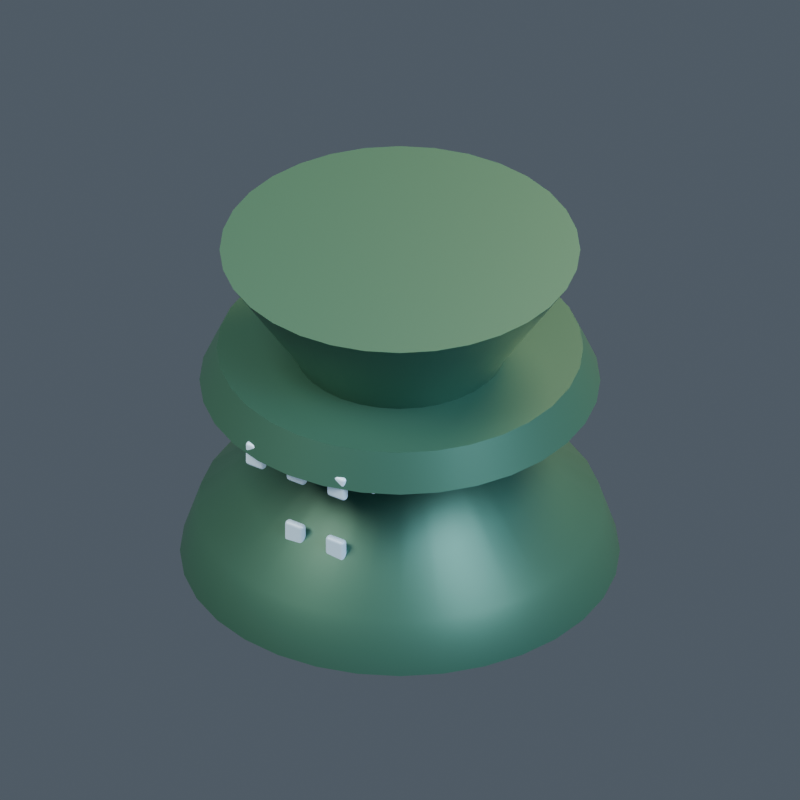 # Source: model.blend  (saved by Blender 4.5.92; exported with 4.5.12 LTS)
import bpy
from mathutils import Matrix  # noqa: F401  (used for matrix-valued properties, if any)

bpy.ops.wm.read_factory_settings(use_empty=True)
scene = bpy.context.scene
scene.name = '096 | Volition'

# ---- collections
col_mk11___volition = bpy.data.collections.new('MK11 | Volition'); scene.collection.children.link(col_mk11___volition)

# ---- materials (node trees are filled in below, after node groups)
mat_mikotaj___body = bpy.data.materials.new('mikotaj | body')
mat_mikotaj___body.diffuse_color = (0.055, 0.16, 0.115, 1.0)
mat_mikotaj___light = bpy.data.materials.new('mikotaj | light')
mat_mikotaj___light.diffuse_color = (0.55, 0.78, 1.0, 1.0)

# ---- material node trees
mat_mikotaj___body.use_nodes = True; mat_mikotaj___body.node_tree.nodes.clear()
_N = mat_mikotaj___body.node_tree.nodes; _L = mat_mikotaj___body.node_tree.links
n0 = _N.new('ShaderNodeBsdfPrincipled'); n0.name = 'Principled BSDF'; n0.location = (-200, 100)
n0.inputs[0].default_value = (0.055, 0.16, 0.115, 1.0)
n0.inputs[1].default_value = 0.45
n0.inputs[2].default_value = 0.43
n0.inputs[27].default_value = (0.055, 0.16, 0.115, 1.0)
n1 = _N.new('ShaderNodeOutputMaterial'); n1.name = 'Material Output'; n1.location = (200, 100)
_L.new(n0.outputs[0], n1.inputs[0])
n1.is_active_output = True
mat_mikotaj___light.use_nodes = True; mat_mikotaj___light.node_tree.nodes.clear()
_N = mat_mikotaj___light.node_tree.nodes; _L = mat_mikotaj___light.node_tree.links
n0 = _N.new('ShaderNodeBsdfPrincipled'); n0.name = 'Principled BSDF'; n0.location = (-200, 100)
n0.inputs[0].default_value = (0.55, 0.78, 1.0, 1.0)
n0.inputs[1].default_value = 0.1
n0.inputs[2].default_value = 0.43
n0.inputs[27].default_value = (0.55, 0.78, 1.0, 1.0)
n0.inputs[28].default_value = 0.25
n1 = _N.new('ShaderNodeOutputMaterial'); n1.name = 'Material Output'; n1.location = (200, 100)
_L.new(n0.outputs[0], n1.inputs[0])
n1.is_active_output = True

# ---- world
world_openfa_ambient = bpy.data.worlds.new('OpenFA ambient'); scene.world = world_openfa_ambient
world_openfa_ambient.use_nodes = True; world_openfa_ambient.node_tree.nodes.clear()
_N = world_openfa_ambient.node_tree.nodes; _L = world_openfa_ambient.node_tree.links
n0 = _N.new('ShaderNodeBackground'); n0.name = 'Background'; n0.location = (-200, 100)
n0.inputs[0].default_value = (0.19, 0.24, 0.3, 1.0)
n0.inputs[1].default_value = 0.45
n1 = _N.new('ShaderNodeOutputWorld'); n1.name = 'World Output'; n1.location = (200, 100)
_L.new(n0.outputs[0], n1.inputs[0])
n1.is_active_output = True

# ---- cameras
cam_camera = bpy.data.cameras.new('Camera')
cam_camera.type = 'ORTHO'
cam_camera.clip_end = 100.0
cam_camera.ortho_scale = 3.272

# ---- lights
light_area = bpy.data.lights.new('Area', 'AREA')
light_area.color = (1.0, 0.91, 0.78)
light_area.energy = 1100.0
light_area.size = 5.0
light_area.size_y = 1.0
light_area_001 = bpy.data.lights.new('Area.001', 'AREA')
light_area_001.color = (0.65, 0.83, 1.0)
light_area_001.energy = 650.0
light_area_001.size = 4.0
light_area_001.size_y = 1.0
light_area_002 = bpy.data.lights.new('Area.002', 'AREA')
light_area_002.color = (1.0, 0.66, 0.35)
light_area_002.energy = 900.0
light_area_002.size = 3.0
light_area_002.size_y = 1.0

# ---- meshes
me_flared_spindle_column_mesh = bpy.data.meshes.new('Flared spindle column mesh')
me_flared_spindle_column_mesh.from_pydata([(0.9, 0.0, 0.0), (0.8827, 0.1756, 0.0), (0.8315, 0.3444, 0.0), (0.7483, 0.5, 0.0), (0.6364, 0.6364, 0.0), (0.5, 0.7483, 0.0), (0.3444, 0.8315, 0.0), (0.1756, 0.8827, 0.0), (5.511e-17, 0.9, 0.0), (-0.1756, 0.8827, 0.0), (-0.3444, 0.8315, 0.0), (-0.5, 0.7483, 0.0), (-0.6364, 0.6364, 0.0), (-0.7483, 0.5, 0.0), (-0.8315, 0.3444, 0.0), (-0.8827, 0.1756, 0.0), (-0.9, 1.102e-16, 0.0), (-0.8827, -0.1756, 0.0), (-0.8315, -0.3444, 0.0), (-0.7483, -0.5, 0.0), (-0.6364, -0.6364, 0.0), (-0.5, -0.7483, 0.0), (-0.3444, -0.8315, 0.0), (-0.1756, -0.8827, 0.0), (-1.653e-16, -0.9, 0.0), (0.1756, -0.8827, 0.0), (0.3444, -0.8315, 0.0), (0.5, -0.7483, 0.0), (0.6364, -0.6364, 0.0), (0.7483, -0.5, 0.0), (0.8315, -0.3444, 0.0), (0.8827, -0.1756, 0.0), (0.828, 0.0, 0.225), (0.8121, 0.1615, 0.225), (0.765, 0.3169, 0.225), (0.6885, 0.46, 0.225), (0.5855, 0.5855, 0.225), (0.46, 0.6885, 0.225), (0.3169, 0.765, 0.225), (0.1615, 0.8121, 0.225), (5.07e-17, 0.828, 0.225), (-0.1615, 0.8121, 0.225), (-0.3169, 0.765, 0.225), (-0.46, 0.6885, 0.225), (-0.5855, 0.5855, 0.225), (-0.6885, 0.46, 0.225), (-0.765, 0.3169, 0.225), (-0.8121, 0.1615, 0.225), (-0.828, 1.014e-16, 0.225), (-0.8121, -0.1615, 0.225), (-0.765, -0.3169, 0.225), (-0.6885, -0.46, 0.225), (-0.5855, -0.5855, 0.225), (-0.46, -0.6885, 0.225), (-0.3169, -0.765, 0.225), (-0.1615, -0.8121, 0.225), (-1.521e-16, -0.828, 0.225), (0.1615, -0.8121, 0.225), (0.3169, -0.765, 0.225), (0.46, -0.6885, 0.225), (0.5855, -0.5855, 0.225), (0.6885, -0.46, 0.225), (0.765, -0.3169, 0.225), (0.8121, -0.1615, 0.225), (0.315, 0.0, 0.66), (0.3089, 0.06145, 0.66), (0.291, 0.1205, 0.66), (0.2619, 0.175, 0.66), (0.2227, 0.2227, 0.66), (0.175, 0.2619, 0.66), (0.1205, 0.291, 0.66), (0.06145, 0.3089, 0.66), (1.929e-17, 0.315, 0.66), (-0.06145, 0.3089, 0.66), (-0.1205, 0.291, 0.66), (-0.175, 0.2619, 0.66), (-0.2227, 0.2227, 0.66), (-0.2619, 0.175, 0.66), (-0.291, 0.1205, 0.66), (-0.3089, 0.06145, 0.66), (-0.315, 3.858e-17, 0.66), (-0.3089, -0.06145, 0.66), (-0.291, -0.1205, 0.66), (-0.2619, -0.175, 0.66), (-0.2227, -0.2227, 0.66), (-0.175, -0.2619, 0.66), (-0.1205, -0.291, 0.66), (-0.06145, -0.3089, 0.66), (-5.786e-17, -0.315, 0.66), (0.06145, -0.3089, 0.66), (0.1205, -0.291, 0.66), (0.175, -0.2619, 0.66), (0.2227, -0.2227, 0.66), (0.2619, -0.175, 0.66), (0.291, -0.1205, 0.66), (0.3089, -0.06145, 0.66), (0.45, 0.0, 1.05), (0.4414, 0.08779, 1.05), (0.4157, 0.1722, 1.05), (0.3742, 0.25, 1.05), (0.3182, 0.3182, 1.05), (0.25, 0.3742, 1.05), (0.1722, 0.4157, 1.05), (0.08779, 0.4414, 1.05), (2.755e-17, 0.45, 1.05), (-0.08779, 0.4414, 1.05), (-0.1722, 0.4157, 1.05), (-0.25, 0.3742, 1.05), (-0.3182, 0.3182, 1.05), (-0.3742, 0.25, 1.05), (-0.4157, 0.1722, 1.05), (-0.4414, 0.08779, 1.05), (-0.45, 5.511e-17, 1.05), (-0.4414, -0.08779, 1.05), (-0.4157, -0.1722, 1.05), (-0.3742, -0.25, 1.05), (-0.3182, -0.3182, 1.05), (-0.25, -0.3742, 1.05), (-0.1722, -0.4157, 1.05), (-0.08779, -0.4414, 1.05), (-8.266e-17, -0.45, 1.05), (0.08779, -0.4414, 1.05), (0.1722, -0.4157, 1.05), (0.25, -0.3742, 1.05), (0.3182, -0.3182, 1.05), (0.3742, -0.25, 1.05), (0.4157, -0.1722, 1.05), (0.4414, -0.08779, 1.05), (0.738, 0.0, 1.5), (0.7238, 0.144, 1.5), (0.6818, 0.2824, 1.5), (0.6136, 0.41, 1.5), (0.5218, 0.5218, 1.5), (0.41, 0.6136, 1.5), (0.2824, 0.6818, 1.5), (0.144, 0.7238, 1.5), (4.519e-17, 0.738, 1.5), (-0.144, 0.7238, 1.5), (-0.2824, 0.6818, 1.5), (-0.41, 0.6136, 1.5), (-0.5218, 0.5218, 1.5), (-0.6136, 0.41, 1.5), (-0.6818, 0.2824, 1.5), (-0.7238, 0.144, 1.5), (-0.738, 9.038e-17, 1.5), (-0.7238, -0.144, 1.5), (-0.6818, -0.2824, 1.5), (-0.6136, -0.41, 1.5), (-0.5218, -0.5218, 1.5), (-0.41, -0.6136, 1.5), (-0.2824, -0.6818, 1.5), (-0.144, -0.7238, 1.5), (-1.356e-16, -0.738, 1.5), (0.144, -0.7238, 1.5), (0.2824, -0.6818, 1.5), (0.41, -0.6136, 1.5), (0.5218, -0.5218, 1.5), (0.6136, -0.41, 1.5), (0.6818, -0.2824, 1.5), (0.7238, -0.144, 1.5)], [], [(31, 30, 29, 28, 27, 26, 25, 24, 23, 22, 21, 20, 19, 18, 17, 16, 15, 14, 13, 12, 11, 10, 9, 8, 7, 6, 5, 4, 3, 2, 1, 0), (0, 1, 33, 32), (1, 2, 34, 33), (2, 3, 35, 34), (3, 4, 36, 35), (4, 5, 37, 36), (5, 6, 38, 37), (6, 7, 39, 38), (7, 8, 40, 39), (8, 9, 41, 40), (9, 10, 42, 41), (10, 11, 43, 42), (11, 12, 44, 43), (12, 13, 45, 44), (13, 14, 46, 45), (14, 15, 47, 46), (15, 16, 48, 47), (16, 17, 49, 48), (17, 18, 50, 49), (18, 19, 51, 50), (19, 20, 52, 51), (20, 21, 53, 52), (21, 22, 54, 53), (22, 23, 55, 54), (23, 24, 56, 55), (24, 25, 57, 56), (25, 26, 58, 57), (26, 27, 59, 58), (27, 28, 60, 59), (28, 29, 61, 60), (29, 30, 62, 61), (30, 31, 63, 62), (31, 0, 32, 63), (32, 33, 65, 64), (33, 34, 66, 65), (34, 35, 67, 66), (35, 36, 68, 67), (36, 37, 69, 68), (37, 38, 70, 69), (38, 39, 71, 70), (39, 40, 72, 71), (40, 41, 73, 72), (41, 42, 74, 73), (42, 43, 75, 74), (43, 44, 76, 75), (44, 45, 77, 76), (45, 46, 78, 77), (46, 47, 79, 78), (47, 48, 80, 79), (48, 49, 81, 80), (49, 50, 82, 81), (50, 51, 83, 82), (51, 52, 84, 83), (52, 53, 85, 84), (53, 54, 86, 85), (54, 55, 87, 86), (55, 56, 88, 87), (56, 57, 89, 88), (57, 58, 90, 89), (58, 59, 91, 90), (59, 60, 92, 91), (60, 61, 93, 92), (61, 62, 94, 93), (62, 63, 95, 94), (63, 32, 64, 95), (64, 65, 97, 96), (65, 66, 98, 97), (66, 67, 99, 98), (67, 68, 100, 99), (68, 69, 101, 100), (69, 70, 102, 101), (70, 71, 103, 102), (71, 72, 104, 103), (72, 73, 105, 104), (73, 74, 106, 105), (74, 75, 107, 106), (75, 76, 108, 107), (76, 77, 109, 108), (77, 78, 110, 109), (78, 79, 111, 110), (79, 80, 112, 111), (80, 81, 113, 112), (81, 82, 114, 113), (82, 83, 115, 114), (83, 84, 116, 115), (84, 85, 117, 116), (85, 86, 118, 117), (86, 87, 119, 118), (87, 88, 120, 119), (88, 89, 121, 120), (89, 90, 122, 121), (90, 91, 123, 122), (91, 92, 124, 123), (92, 93, 125, 124), (93, 94, 126, 125), (94, 95, 127, 126), (95, 64, 96, 127), (96, 97, 129, 128), (97, 98, 130, 129), (98, 99, 131, 130), (99, 100, 132, 131), (100, 101, 133, 132), (101, 102, 134, 133), (102, 103, 135, 134), (103, 104, 136, 135), (104, 105, 137, 136), (105, 106, 138, 137), (106, 107, 139, 138), (107, 108, 140, 139), (108, 109, 141, 140), (109, 110, 142, 141), (110, 111, 143, 142), (111, 112, 144, 143), (112, 113, 145, 144), (113, 114, 146, 145), (114, 115, 147, 146), (115, 116, 148, 147), (116, 117, 149, 148), (117, 118, 150, 149), (118, 119, 151, 150), (119, 120, 152, 151), (120, 121, 153, 152), (121, 122, 154, 153), (122, 123, 155, 154), (123, 124, 156, 155), (124, 125, 157, 156), (125, 126, 158, 157), (126, 127, 159, 158), (127, 96, 128, 159), (128, 129, 130, 131, 132, 133, 134, 135, 136, 137, 138, 139, 140, 141, 142, 143, 144, 145, 146, 147, 148, 149, 150, 151, 152, 153, 154, 155, 156, 157, 158, 159)])
me_flared_spindle_column_mesh.polygons.foreach_set('use_smooth', [0, 1, 1, 1, 1, 1, 1, 1, 1, 1, 1, 1, 1, 1, 1, 1, 1, 1, 1, 1, 1, 1, 1, 1, 1, 1, 1, 1, 1, 1, 1, 1, 1, 1, 1, 1, 1, 1, 1, 1, 1, 1, 1, 1, 1, 1, 1, 1, 1, 1, 1, 1, 1, 1, 1, 1, 1, 1, 1, 1, 1, 1, 1, 1, 1, 1, 1, 1, 1, 1, 1, 1, 1, 1, 1, 1, 1, 1, 1, 1, 1, 1, 1, 1, 1, 1, 1, 1, 1, 1, 1, 1, 1, 1, 1, 1, 1, 1, 1, 1, 1, 1, 1, 1, 1, 1, 1, 1, 1, 1, 1, 1, 1, 1, 1, 1, 1, 1, 1, 1, 1, 1, 1, 1, 1, 1, 1, 1, 1, 0])
me_flared_spindle_column_mesh.materials.append(mat_mikotaj___body)
me_flared_spindle_column_mesh.update()
me_cube = bpy.data.meshes.new('Cube')
me_cube.from_pydata([(-0.045, -0.0175, -0.055), (-0.045, -0.0175, 0.055), (-0.045, 0.0175, -0.055), (-0.045, 0.0175, 0.055), (0.045, -0.0175, -0.055), (0.045, -0.0175, 0.055), (0.045, 0.0175, -0.055), (0.045, 0.0175, 0.055)], [], [(0, 1, 3, 2), (2, 3, 7, 6), (6, 7, 5, 4), (4, 5, 1, 0), (2, 6, 4, 0), (7, 3, 1, 5)])
_uv = me_cube.uv_layers.new(name='UVMap')
_uv.uv.foreach_set('vector', [0.375, 0.0, 0.625, 0.0, 0.625, 0.25, 0.375, 0.25, 0.375, 0.25, 0.625, 0.25, 0.625, 0.5, 0.375, 0.5, 0.375, 0.5, 0.625, 0.5, 0.625, 0.75, 0.375, 0.75, 0.375, 0.75, 0.625, 0.75, 0.625, 1.0, 0.375, 1.0, 0.125, 0.5, 0.375, 0.5, 0.375, 0.75, 0.125, 0.75, 0.625, 0.5, 0.875, 0.5, 0.875, 0.75, 0.625, 0.75])
me_cube.materials.append(mat_mikotaj___light)
me_cube.update()
me_cube_001 = bpy.data.meshes.new('Cube.001')
me_cube_001.from_pydata([(-0.045, -0.0175, -0.055), (-0.045, -0.0175, 0.055), (-0.045, 0.0175, -0.055), (-0.045, 0.0175, 0.055), (0.045, -0.0175, -0.055), (0.045, -0.0175, 0.055), (0.045, 0.0175, -0.055), (0.045, 0.0175, 0.055)], [], [(0, 1, 3, 2), (2, 3, 7, 6), (6, 7, 5, 4), (4, 5, 1, 0), (2, 6, 4, 0), (7, 3, 1, 5)])
_uv = me_cube_001.uv_layers.new(name='UVMap')
_uv.uv.foreach_set('vector', [0.375, 0.0, 0.625, 0.0, 0.625, 0.25, 0.375, 0.25, 0.375, 0.25, 0.625, 0.25, 0.625, 0.5, 0.375, 0.5, 0.375, 0.5, 0.625, 0.5, 0.625, 0.75, 0.375, 0.75, 0.375, 0.75, 0.625, 0.75, 0.625, 1.0, 0.375, 1.0, 0.125, 0.5, 0.375, 0.5, 0.375, 0.75, 0.125, 0.75, 0.625, 0.5, 0.875, 0.5, 0.875, 0.75, 0.625, 0.75])
me_cube_001.materials.append(mat_mikotaj___light)
me_cube_001.update()
me_cube_002 = bpy.data.meshes.new('Cube.002')
me_cube_002.from_pydata([(-0.045, -0.0175, -0.055), (-0.045, -0.0175, 0.055), (-0.045, 0.0175, -0.055), (-0.045, 0.0175, 0.055), (0.045, -0.0175, -0.055), (0.045, -0.0175, 0.055), (0.045, 0.0175, -0.055), (0.045, 0.0175, 0.055)], [], [(0, 1, 3, 2), (2, 3, 7, 6), (6, 7, 5, 4), (4, 5, 1, 0), (2, 6, 4, 0), (7, 3, 1, 5)])
_uv = me_cube_002.uv_layers.new(name='UVMap')
_uv.uv.foreach_set('vector', [0.375, 0.0, 0.625, 0.0, 0.625, 0.25, 0.375, 0.25, 0.375, 0.25, 0.625, 0.25, 0.625, 0.5, 0.375, 0.5, 0.375, 0.5, 0.625, 0.5, 0.625, 0.75, 0.375, 0.75, 0.375, 0.75, 0.625, 0.75, 0.625, 1.0, 0.375, 1.0, 0.125, 0.5, 0.375, 0.5, 0.375, 0.75, 0.125, 0.75, 0.625, 0.5, 0.875, 0.5, 0.875, 0.75, 0.625, 0.75])
me_cube_002.materials.append(mat_mikotaj___light)
me_cube_002.update()
me_cube_003 = bpy.data.meshes.new('Cube.003')
me_cube_003.from_pydata([(-0.045, -0.0175, -0.055), (-0.045, -0.0175, 0.055), (-0.045, 0.0175, -0.055), (-0.045, 0.0175, 0.055), (0.045, -0.0175, -0.055), (0.045, -0.0175, 0.055), (0.045, 0.0175, -0.055), (0.045, 0.0175, 0.055)], [], [(0, 1, 3, 2), (2, 3, 7, 6), (6, 7, 5, 4), (4, 5, 1, 0), (2, 6, 4, 0), (7, 3, 1, 5)])
_uv = me_cube_003.uv_layers.new(name='UVMap')
_uv.uv.foreach_set('vector', [0.375, 0.0, 0.625, 0.0, 0.625, 0.25, 0.375, 0.25, 0.375, 0.25, 0.625, 0.25, 0.625, 0.5, 0.375, 0.5, 0.375, 0.5, 0.625, 0.5, 0.625, 0.75, 0.375, 0.75, 0.375, 0.75, 0.625, 0.75, 0.625, 1.0, 0.375, 1.0, 0.125, 0.5, 0.375, 0.5, 0.375, 0.75, 0.125, 0.75, 0.625, 0.5, 0.875, 0.5, 0.875, 0.75, 0.625, 0.75])
me_cube_003.materials.append(mat_mikotaj___light)
me_cube_003.update()
me_cube_004 = bpy.data.meshes.new('Cube.004')
me_cube_004.from_pydata([(-0.045, -0.0175, -0.055), (-0.045, -0.0175, 0.055), (-0.045, 0.0175, -0.055), (-0.045, 0.0175, 0.055), (0.045, -0.0175, -0.055), (0.045, -0.0175, 0.055), (0.045, 0.0175, -0.055), (0.045, 0.0175, 0.055)], [], [(0, 1, 3, 2), (2, 3, 7, 6), (6, 7, 5, 4), (4, 5, 1, 0), (2, 6, 4, 0), (7, 3, 1, 5)])
_uv = me_cube_004.uv_layers.new(name='UVMap')
_uv.uv.foreach_set('vector', [0.375, 0.0, 0.625, 0.0, 0.625, 0.25, 0.375, 0.25, 0.375, 0.25, 0.625, 0.25, 0.625, 0.5, 0.375, 0.5, 0.375, 0.5, 0.625, 0.5, 0.625, 0.75, 0.375, 0.75, 0.375, 0.75, 0.625, 0.75, 0.625, 1.0, 0.375, 1.0, 0.125, 0.5, 0.375, 0.5, 0.375, 0.75, 0.125, 0.75, 0.625, 0.5, 0.875, 0.5, 0.875, 0.75, 0.625, 0.75])
me_cube_004.materials.append(mat_mikotaj___light)
me_cube_004.update()
me_cube_005 = bpy.data.meshes.new('Cube.005')
me_cube_005.from_pydata([(-0.045, -0.0175, -0.055), (-0.045, -0.0175, 0.055), (-0.045, 0.0175, -0.055), (-0.045, 0.0175, 0.055), (0.045, -0.0175, -0.055), (0.045, -0.0175, 0.055), (0.045, 0.0175, -0.055), (0.045, 0.0175, 0.055)], [], [(0, 1, 3, 2), (2, 3, 7, 6), (6, 7, 5, 4), (4, 5, 1, 0), (2, 6, 4, 0), (7, 3, 1, 5)])
_uv = me_cube_005.uv_layers.new(name='UVMap')
_uv.uv.foreach_set('vector', [0.375, 0.0, 0.625, 0.0, 0.625, 0.25, 0.375, 0.25, 0.375, 0.25, 0.625, 0.25, 0.625, 0.5, 0.375, 0.5, 0.375, 0.5, 0.625, 0.5, 0.625, 0.75, 0.375, 0.75, 0.375, 0.75, 0.625, 0.75, 0.625, 1.0, 0.375, 1.0, 0.125, 0.5, 0.375, 0.5, 0.375, 0.75, 0.125, 0.75, 0.625, 0.5, 0.875, 0.5, 0.875, 0.75, 0.625, 0.75])
me_cube_005.materials.append(mat_mikotaj___light)
me_cube_005.update()
me_spindle_saucer_platform_mesh = bpy.data.meshes.new('Spindle saucer platform mesh')
me_spindle_saucer_platform_mesh.from_pydata([(0.35, 0.0, 0.75), (0.3433, 0.06828, 0.75), (0.3234, 0.1339, 0.75), (0.291, 0.1944, 0.75), (0.2475, 0.2475, 0.75), (0.1944, 0.291, 0.75), (0.1339, 0.3234, 0.75), (0.06828, 0.3433, 0.75), (2.143e-17, 0.35, 0.75), (-0.06828, 0.3433, 0.75), (-0.1339, 0.3234, 0.75), (-0.1944, 0.291, 0.75), (-0.2475, 0.2475, 0.75), (-0.291, 0.1944, 0.75), (-0.3234, 0.1339, 0.75), (-0.3433, 0.06828, 0.75), (-0.35, 4.286e-17, 0.75), (-0.3433, -0.06828, 0.75), (-0.3234, -0.1339, 0.75), (-0.291, -0.1944, 0.75), (-0.2475, -0.2475, 0.75), (-0.1944, -0.291, 0.75), (-0.1339, -0.3234, 0.75), (-0.06828, -0.3433, 0.75), (-6.429e-17, -0.35, 0.75), (0.06828, -0.3433, 0.75), (0.1339, -0.3234, 0.75), (0.1944, -0.291, 0.75), (0.2475, -0.2475, 0.75), (0.291, -0.1944, 0.75), (0.3234, -0.1339, 0.75), (0.3433, -0.06828, 0.75), (0.82, 0.0, 0.85), (0.8042, 0.16, 0.85), (0.7576, 0.3138, 0.85), (0.6818, 0.4556, 0.85), (0.5798, 0.5798, 0.85), (0.4556, 0.6818, 0.85), (0.3138, 0.7576, 0.85), (0.16, 0.8042, 0.85), (5.021e-17, 0.82, 0.85), (-0.16, 0.8042, 0.85), (-0.3138, 0.7576, 0.85), (-0.4556, 0.6818, 0.85), (-0.5798, 0.5798, 0.85), (-0.6818, 0.4556, 0.85), (-0.7576, 0.3138, 0.85), (-0.8042, 0.16, 0.85), (-0.82, 1.004e-16, 0.85), (-0.8042, -0.16, 0.85), (-0.7576, -0.3138, 0.85), (-0.6818, -0.4556, 0.85), (-0.5798, -0.5798, 0.85), (-0.4556, -0.6818, 0.85), (-0.3138, -0.7576, 0.85), (-0.16, -0.8042, 0.85), (-1.506e-16, -0.82, 0.85), (0.16, -0.8042, 0.85), (0.3138, -0.7576, 0.85), (0.4556, -0.6818, 0.85), (0.5798, -0.5798, 0.85), (0.6818, -0.4556, 0.85), (0.7576, -0.3138, 0.85), (0.8042, -0.16, 0.85), (0.75, 0.0, 1.01), (0.7356, 0.1463, 1.01), (0.6929, 0.287, 1.01), (0.6236, 0.4167, 1.01), (0.5303, 0.5303, 1.01), (0.4167, 0.6236, 1.01), (0.287, 0.6929, 1.01), (0.1463, 0.7356, 1.01), (4.592e-17, 0.75, 1.01), (-0.1463, 0.7356, 1.01), (-0.287, 0.6929, 1.01), (-0.4167, 0.6236, 1.01), (-0.5303, 0.5303, 1.01), (-0.6236, 0.4167, 1.01), (-0.6929, 0.287, 1.01), (-0.7356, 0.1463, 1.01), (-0.75, 9.185e-17, 1.01), (-0.7356, -0.1463, 1.01), (-0.6929, -0.287, 1.01), (-0.6236, -0.4167, 1.01), (-0.5303, -0.5303, 1.01), (-0.4167, -0.6236, 1.01), (-0.287, -0.6929, 1.01), (-0.1463, -0.7356, 1.01), (-1.378e-16, -0.75, 1.01), (0.1463, -0.7356, 1.01), (0.287, -0.6929, 1.01), (0.4167, -0.6236, 1.01), (0.5303, -0.5303, 1.01), (0.6236, -0.4167, 1.01), (0.6929, -0.287, 1.01), (0.7356, -0.1463, 1.01)], [], [(31, 30, 29, 28, 27, 26, 25, 24, 23, 22, 21, 20, 19, 18, 17, 16, 15, 14, 13, 12, 11, 10, 9, 8, 7, 6, 5, 4, 3, 2, 1, 0), (0, 1, 33, 32), (1, 2, 34, 33), (2, 3, 35, 34), (3, 4, 36, 35), (4, 5, 37, 36), (5, 6, 38, 37), (6, 7, 39, 38), (7, 8, 40, 39), (8, 9, 41, 40), (9, 10, 42, 41), (10, 11, 43, 42), (11, 12, 44, 43), (12, 13, 45, 44), (13, 14, 46, 45), (14, 15, 47, 46), (15, 16, 48, 47), (16, 17, 49, 48), (17, 18, 50, 49), (18, 19, 51, 50), (19, 20, 52, 51), (20, 21, 53, 52), (21, 22, 54, 53), (22, 23, 55, 54), (23, 24, 56, 55), (24, 25, 57, 56), (25, 26, 58, 57), (26, 27, 59, 58), (27, 28, 60, 59), (28, 29, 61, 60), (29, 30, 62, 61), (30, 31, 63, 62), (31, 0, 32, 63), (32, 33, 65, 64), (33, 34, 66, 65), (34, 35, 67, 66), (35, 36, 68, 67), (36, 37, 69, 68), (37, 38, 70, 69), (38, 39, 71, 70), (39, 40, 72, 71), (40, 41, 73, 72), (41, 42, 74, 73), (42, 43, 75, 74), (43, 44, 76, 75), (44, 45, 77, 76), (45, 46, 78, 77), (46, 47, 79, 78), (47, 48, 80, 79), (48, 49, 81, 80), (49, 50, 82, 81), (50, 51, 83, 82), (51, 52, 84, 83), (52, 53, 85, 84), (53, 54, 86, 85), (54, 55, 87, 86), (55, 56, 88, 87), (56, 57, 89, 88), (57, 58, 90, 89), (58, 59, 91, 90), (59, 60, 92, 91), (60, 61, 93, 92), (61, 62, 94, 93), (62, 63, 95, 94), (63, 32, 64, 95), (64, 65, 66, 67, 68, 69, 70, 71, 72, 73, 74, 75, 76, 77, 78, 79, 80, 81, 82, 83, 84, 85, 86, 87, 88, 89, 90, 91, 92, 93, 94, 95)])
me_spindle_saucer_platform_mesh.polygons.foreach_set('use_smooth', [0, 1, 1, 1, 1, 1, 1, 1, 1, 1, 1, 1, 1, 1, 1, 1, 1, 1, 1, 1, 1, 1, 1, 1, 1, 1, 1, 1, 1, 1, 1, 1, 1, 1, 1, 1, 1, 1, 1, 1, 1, 1, 1, 1, 1, 1, 1, 1, 1, 1, 1, 1, 1, 1, 1, 1, 1, 1, 1, 1, 1, 1, 1, 1, 1, 0])
me_spindle_saucer_platform_mesh.materials.append(mat_mikotaj___body)
me_spindle_saucer_platform_mesh.update()
me_cube_006 = bpy.data.meshes.new('Cube.006')
me_cube_006.from_pydata([(-0.045, -0.0175, -0.055), (-0.045, -0.0175, 0.055), (-0.045, 0.0175, -0.055), (-0.045, 0.0175, 0.055), (0.045, -0.0175, -0.055), (0.045, -0.0175, 0.055), (0.045, 0.0175, -0.055), (0.045, 0.0175, 0.055)], [], [(0, 1, 3, 2), (2, 3, 7, 6), (6, 7, 5, 4), (4, 5, 1, 0), (2, 6, 4, 0), (7, 3, 1, 5)])
_uv = me_cube_006.uv_layers.new(name='UVMap')
_uv.uv.foreach_set('vector', [0.375, 0.0, 0.625, 0.0, 0.625, 0.25, 0.375, 0.25, 0.375, 0.25, 0.625, 0.25, 0.625, 0.5, 0.375, 0.5, 0.375, 0.5, 0.625, 0.5, 0.625, 0.75, 0.375, 0.75, 0.375, 0.75, 0.625, 0.75, 0.625, 1.0, 0.375, 1.0, 0.125, 0.5, 0.375, 0.5, 0.375, 0.75, 0.125, 0.75, 0.625, 0.5, 0.875, 0.5, 0.875, 0.75, 0.625, 0.75])
me_cube_006.materials.append(mat_mikotaj___light)
me_cube_006.update()
me_cube_007 = bpy.data.meshes.new('Cube.007')
me_cube_007.from_pydata([(-0.045, -0.0175, -0.055), (-0.045, -0.0175, 0.055), (-0.045, 0.0175, -0.055), (-0.045, 0.0175, 0.055), (0.045, -0.0175, -0.055), (0.045, -0.0175, 0.055), (0.045, 0.0175, -0.055), (0.045, 0.0175, 0.055)], [], [(0, 1, 3, 2), (2, 3, 7, 6), (6, 7, 5, 4), (4, 5, 1, 0), (2, 6, 4, 0), (7, 3, 1, 5)])
_uv = me_cube_007.uv_layers.new(name='UVMap')
_uv.uv.foreach_set('vector', [0.375, 0.0, 0.625, 0.0, 0.625, 0.25, 0.375, 0.25, 0.375, 0.25, 0.625, 0.25, 0.625, 0.5, 0.375, 0.5, 0.375, 0.5, 0.625, 0.5, 0.625, 0.75, 0.375, 0.75, 0.375, 0.75, 0.625, 0.75, 0.625, 1.0, 0.375, 1.0, 0.125, 0.5, 0.375, 0.5, 0.375, 0.75, 0.125, 0.75, 0.625, 0.5, 0.875, 0.5, 0.875, 0.75, 0.625, 0.75])
me_cube_007.materials.append(mat_mikotaj___light)
me_cube_007.update()
me_cube_008 = bpy.data.meshes.new('Cube.008')
me_cube_008.from_pydata([(-0.045, -0.0175, -0.055), (-0.045, -0.0175, 0.055), (-0.045, 0.0175, -0.055), (-0.045, 0.0175, 0.055), (0.045, -0.0175, -0.055), (0.045, -0.0175, 0.055), (0.045, 0.0175, -0.055), (0.045, 0.0175, 0.055)], [], [(0, 1, 3, 2), (2, 3, 7, 6), (6, 7, 5, 4), (4, 5, 1, 0), (2, 6, 4, 0), (7, 3, 1, 5)])
_uv = me_cube_008.uv_layers.new(name='UVMap')
_uv.uv.foreach_set('vector', [0.375, 0.0, 0.625, 0.0, 0.625, 0.25, 0.375, 0.25, 0.375, 0.25, 0.625, 0.25, 0.625, 0.5, 0.375, 0.5, 0.375, 0.5, 0.625, 0.5, 0.625, 0.75, 0.375, 0.75, 0.375, 0.75, 0.625, 0.75, 0.625, 1.0, 0.375, 1.0, 0.125, 0.5, 0.375, 0.5, 0.375, 0.75, 0.125, 0.75, 0.625, 0.5, 0.875, 0.5, 0.875, 0.75, 0.625, 0.75])
me_cube_008.materials.append(mat_mikotaj___light)
me_cube_008.update()

# ---- objects
ob_openfa_orthographic_30_degree_camera = bpy.data.objects.new('OpenFA orthographic 30 degree camera', cam_camera)
ob_soft_key = bpy.data.objects.new('Soft key', light_area)
ob_cool_fill = bpy.data.objects.new('Cool fill', light_area_001)
ob_copper_rim = bpy.data.objects.new('Copper rim', light_area_002)
ob_flared_spindle_column = bpy.data.objects.new('Flared spindle column', me_flared_spindle_column_mesh)
ob_inset_service_window = bpy.data.objects.new('Inset service window', me_cube)
ob_inset_service_window_001 = bpy.data.objects.new('Inset service window.001', me_cube_001)
ob_inset_service_window_002 = bpy.data.objects.new('Inset service window.002', me_cube_002)
ob_inset_service_window_003 = bpy.data.objects.new('Inset service window.003', me_cube_003)
ob_inset_service_window_004 = bpy.data.objects.new('Inset service window.004', me_cube_004)
ob_inset_service_window_005 = bpy.data.objects.new('Inset service window.005', me_cube_005)
ob_spindle_saucer_platform = bpy.data.objects.new('Spindle saucer platform', me_spindle_saucer_platform_mesh)
ob_inset_service_window_006 = bpy.data.objects.new('Inset service window.006', me_cube_006)
ob_inset_service_window_007 = bpy.data.objects.new('Inset service window.007', me_cube_007)
ob_inset_service_window_008 = bpy.data.objects.new('Inset service window.008', me_cube_008)

# ---- transforms, parenting, visibility, modifiers, constraints
ob_openfa_orthographic_30_degree_camera.location = (9.087, -13.63, 12.22)
ob_openfa_orthographic_30_degree_camera.rotation_euler = (0.9599, 5.558e-09, 0.588)
ob_soft_key.location = (-3.0, -5.0, 8.0)
ob_soft_key.rotation_euler = (0.6945, -4.69e-08, -0.5404)
ob_cool_fill.location = (5.0, -1.0, 5.0)
ob_cool_fill.rotation_euler = (0.9056, 4.58e-09, 1.373)
ob_copper_rim.location = (1.0, 5.0, 6.0)
ob_copper_rim.rotation_euler = (0.7952, -6.254e-08, 2.944)
ob_flared_spindle_column.location = (0.0, 0.0, 0.0)
_m = ob_flared_spindle_column.modifiers.new('Preserve industrial profile breaks', 'EDGE_SPLIT')
_m.split_angle = 0.5585
ob_inset_service_window.location = (-0.1, -0.6207, 0.405)
_m = ob_inset_service_window.modifiers.new('Manufactured edge bevel', 'BEVEL')
_m.width = 0.014
_m.width_pct = 0.014
_m.segments = 3
_m = ob_inset_service_window.modifiers.new('Weighted corner normals', 'WEIGHTED_NORMAL')
ob_inset_service_window_001.location = (0.1, -0.6207, 0.405)
_m = ob_inset_service_window_001.modifiers.new('Manufactured edge bevel', 'BEVEL')
_m.width = 0.014
_m.width_pct = 0.014
_m.segments = 3
_m = ob_inset_service_window_001.modifiers.new('Weighted corner normals', 'WEIGHTED_NORMAL')
ob_inset_service_window_002.location = (-0.1, -0.3849, 0.605)
_m = ob_inset_service_window_002.modifiers.new('Manufactured edge bevel', 'BEVEL')
_m.width = 0.014
_m.width_pct = 0.014
_m.segments = 3
_m = ob_inset_service_window_002.modifiers.new('Weighted corner normals', 'WEIGHTED_NORMAL')
ob_inset_service_window_003.location = (0.1, -0.3849, 0.605)
_m = ob_inset_service_window_003.modifiers.new('Manufactured edge bevel', 'BEVEL')
_m.width = 0.014
_m.width_pct = 0.014
_m.segments = 3
_m = ob_inset_service_window_003.modifiers.new('Weighted corner normals', 'WEIGHTED_NORMAL')
ob_inset_service_window_004.location = (-0.1, -0.3702, 0.805)
_m = ob_inset_service_window_004.modifiers.new('Manufactured edge bevel', 'BEVEL')
_m.width = 0.014
_m.width_pct = 0.014
_m.segments = 3
_m = ob_inset_service_window_004.modifiers.new('Weighted corner normals', 'WEIGHTED_NORMAL')
ob_inset_service_window_005.location = (0.1, -0.3702, 0.805)
_m = ob_inset_service_window_005.modifiers.new('Manufactured edge bevel', 'BEVEL')
_m.width = 0.014
_m.width_pct = 0.014
_m.segments = 3
_m = ob_inset_service_window_005.modifiers.new('Weighted corner normals', 'WEIGHTED_NORMAL')
ob_spindle_saucer_platform.location = (0.0, 0.0, 0.0)
_m = ob_spindle_saucer_platform.modifiers.new('Preserve industrial profile breaks', 'EDGE_SPLIT')
_m.split_angle = 0.5585
ob_inset_service_window_006.location = (-0.2, -0.76, 0.84)
_m = ob_inset_service_window_006.modifiers.new('Manufactured edge bevel', 'BEVEL')
_m.width = 0.014
_m.width_pct = 0.014
_m.segments = 3
_m = ob_inset_service_window_006.modifiers.new('Weighted corner normals', 'WEIGHTED_NORMAL')
ob_inset_service_window_007.location = (0.0, -0.76, 0.84)
_m = ob_inset_service_window_007.modifiers.new('Manufactured edge bevel', 'BEVEL')
_m.width = 0.014
_m.width_pct = 0.014
_m.segments = 3
_m = ob_inset_service_window_007.modifiers.new('Weighted corner normals', 'WEIGHTED_NORMAL')
ob_inset_service_window_008.location = (0.2, -0.76, 0.84)
_m = ob_inset_service_window_008.modifiers.new('Manufactured edge bevel', 'BEVEL')
_m.width = 0.014
_m.width_pct = 0.014
_m.segments = 3
_m = ob_inset_service_window_008.modifiers.new('Weighted corner normals', 'WEIGHTED_NORMAL')

# ---- collection membership
scene.collection.objects.link(ob_openfa_orthographic_30_degree_camera)
scene.collection.objects.link(ob_soft_key)
scene.collection.objects.link(ob_cool_fill)
scene.collection.objects.link(ob_copper_rim)
col_mk11___volition.objects.link(ob_flared_spindle_column)
col_mk11___volition.objects.link(ob_inset_service_window)
col_mk11___volition.objects.link(ob_inset_service_window_001)
col_mk11___volition.objects.link(ob_inset_service_window_002)
col_mk11___volition.objects.link(ob_inset_service_window_003)
col_mk11___volition.objects.link(ob_inset_service_window_004)
col_mk11___volition.objects.link(ob_inset_service_window_005)
col_mk11___volition.objects.link(ob_spindle_saucer_platform)
col_mk11___volition.objects.link(ob_inset_service_window_006)
col_mk11___volition.objects.link(ob_inset_service_window_007)
col_mk11___volition.objects.link(ob_inset_service_window_008)

# ---- scene / render settings (as saved in the file)
scene.camera = ob_openfa_orthographic_30_degree_camera
scene.frame_start = 1; scene.frame_end = 250; scene.frame_set(1)
scene.render.engine = 'CYCLES'
scene.render.resolution_x = 512
scene.render.resolution_y = 512
scene.render.film_transparent = True
scene.cycles.samples = 32
bpy.context.view_layer.update()

